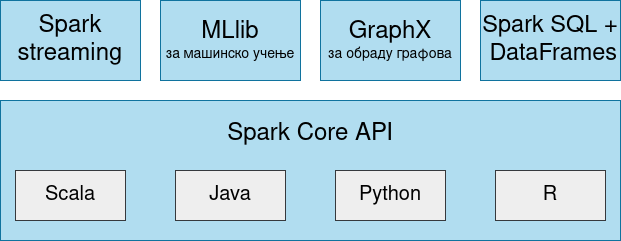

The diagram above was exported from draw.io. Its source (the exported page's mxGraphModel, read from the mxfile embedded in the PNG):
<mxGraphModel dx="1354" dy="715" grid="1" gridSize="10" guides="1" tooltips="1" connect="1" arrows="1" fold="1" page="1" pageScale="1" pageWidth="850" pageHeight="1100" math="0" shadow="0">
  <root>
    <mxCell id="0" />
    <mxCell id="1" parent="0" />
    <mxCell id="1N3hRS2sO5xwwQdQmr8E-14" value="&lt;font style=&quot;font-size: 24px&quot;&gt;Spark streaming&lt;/font&gt;" style="rounded=0;whiteSpace=wrap;html=1;fillColor=#b1ddf0;strokeColor=#10739e;" parent="1" vertex="1">
      <mxGeometry x="50" y="90" width="140" height="80" as="geometry" />
    </mxCell>
    <mxCell id="1N3hRS2sO5xwwQdQmr8E-18" value="&lt;div&gt;&lt;font style=&quot;font-size: 24px&quot;&gt;GraphX&lt;/font&gt;&lt;/div&gt;&lt;div style=&quot;font-size: 14px&quot;&gt;&lt;font style=&quot;font-size: 14px&quot;&gt;за обраду графова&lt;br&gt;&lt;/font&gt;&lt;/div&gt;" style="rounded=0;whiteSpace=wrap;html=1;fillColor=#b1ddf0;strokeColor=#10739e;" parent="1" vertex="1">
      <mxGeometry x="370" y="90" width="140" height="80" as="geometry" />
    </mxCell>
    <mxCell id="1N3hRS2sO5xwwQdQmr8E-19" value="&lt;div style=&quot;font-size: 23.5px&quot;&gt;&lt;font style=&quot;font-size: 23.5px&quot;&gt;Spark SQL +&lt;br&gt;&lt;/font&gt;&lt;/div&gt;&lt;div style=&quot;font-size: 23.5px&quot;&gt;&lt;font style=&quot;font-size: 23.5px&quot;&gt;&amp;nbsp;DataFrames&lt;br&gt;&lt;/font&gt;&lt;/div&gt;" style="rounded=0;whiteSpace=wrap;html=1;fillColor=#b1ddf0;strokeColor=#10739e;" parent="1" vertex="1">
      <mxGeometry x="530" y="90" width="140" height="80" as="geometry" />
    </mxCell>
    <mxCell id="1N3hRS2sO5xwwQdQmr8E-20" value="&lt;div&gt;&lt;font style=&quot;font-size: 24px&quot;&gt;MLlib&lt;/font&gt;&lt;/div&gt;&lt;font style=&quot;font-size: 14px&quot;&gt;за машинско учење&lt;/font&gt;" style="rounded=0;whiteSpace=wrap;html=1;fillColor=#b1ddf0;strokeColor=#10739e;" parent="1" vertex="1">
      <mxGeometry x="210" y="90" width="140" height="80" as="geometry" />
    </mxCell>
    <mxCell id="1N3hRS2sO5xwwQdQmr8E-21" value="&lt;div&gt;&lt;font style=&quot;font-size: 24px&quot;&gt;Spark Core API&lt;br&gt;&lt;/font&gt;&lt;/div&gt;&lt;div&gt;&lt;br&gt;&lt;/div&gt;&lt;div&gt;&lt;br&gt;&lt;/div&gt;&lt;div&gt;&lt;br&gt;&lt;/div&gt;&lt;div&gt;&lt;br&gt;&lt;/div&gt;&lt;div&gt;&lt;br&gt;&lt;font style=&quot;font-size: 24px&quot;&gt;&lt;/font&gt;&lt;/div&gt;" style="rounded=0;whiteSpace=wrap;html=1;fillColor=#b1ddf0;strokeColor=#10739e;" parent="1" vertex="1">
      <mxGeometry x="50" y="190" width="620" height="140" as="geometry" />
    </mxCell>
    <mxCell id="1N3hRS2sO5xwwQdQmr8E-22" value="&lt;font style=&quot;font-size: 20px&quot;&gt;Scala&lt;/font&gt;" style="rounded=0;whiteSpace=wrap;html=1;fillColor=#eeeeee;strokeColor=#36393d;" parent="1" vertex="1">
      <mxGeometry x="65" y="260" width="110" height="50" as="geometry" />
    </mxCell>
    <mxCell id="1N3hRS2sO5xwwQdQmr8E-23" value="&lt;font style=&quot;font-size: 20px&quot;&gt;Java&lt;/font&gt;" style="rounded=0;whiteSpace=wrap;html=1;fillColor=#eeeeee;strokeColor=#36393d;" parent="1" vertex="1">
      <mxGeometry x="225" y="260" width="110" height="50" as="geometry" />
    </mxCell>
    <mxCell id="1N3hRS2sO5xwwQdQmr8E-24" value="&lt;font style=&quot;font-size: 20px&quot;&gt;Python&lt;/font&gt;" style="rounded=0;whiteSpace=wrap;html=1;fillColor=#eeeeee;strokeColor=#36393d;" parent="1" vertex="1">
      <mxGeometry x="385" y="260" width="110" height="50" as="geometry" />
    </mxCell>
    <mxCell id="1N3hRS2sO5xwwQdQmr8E-25" value="&lt;font style=&quot;font-size: 20px&quot;&gt;R&lt;/font&gt;" style="rounded=0;whiteSpace=wrap;html=1;fillColor=#eeeeee;strokeColor=#36393d;" parent="1" vertex="1">
      <mxGeometry x="545" y="260" width="110" height="50" as="geometry" />
    </mxCell>
  </root>
</mxGraphModel>